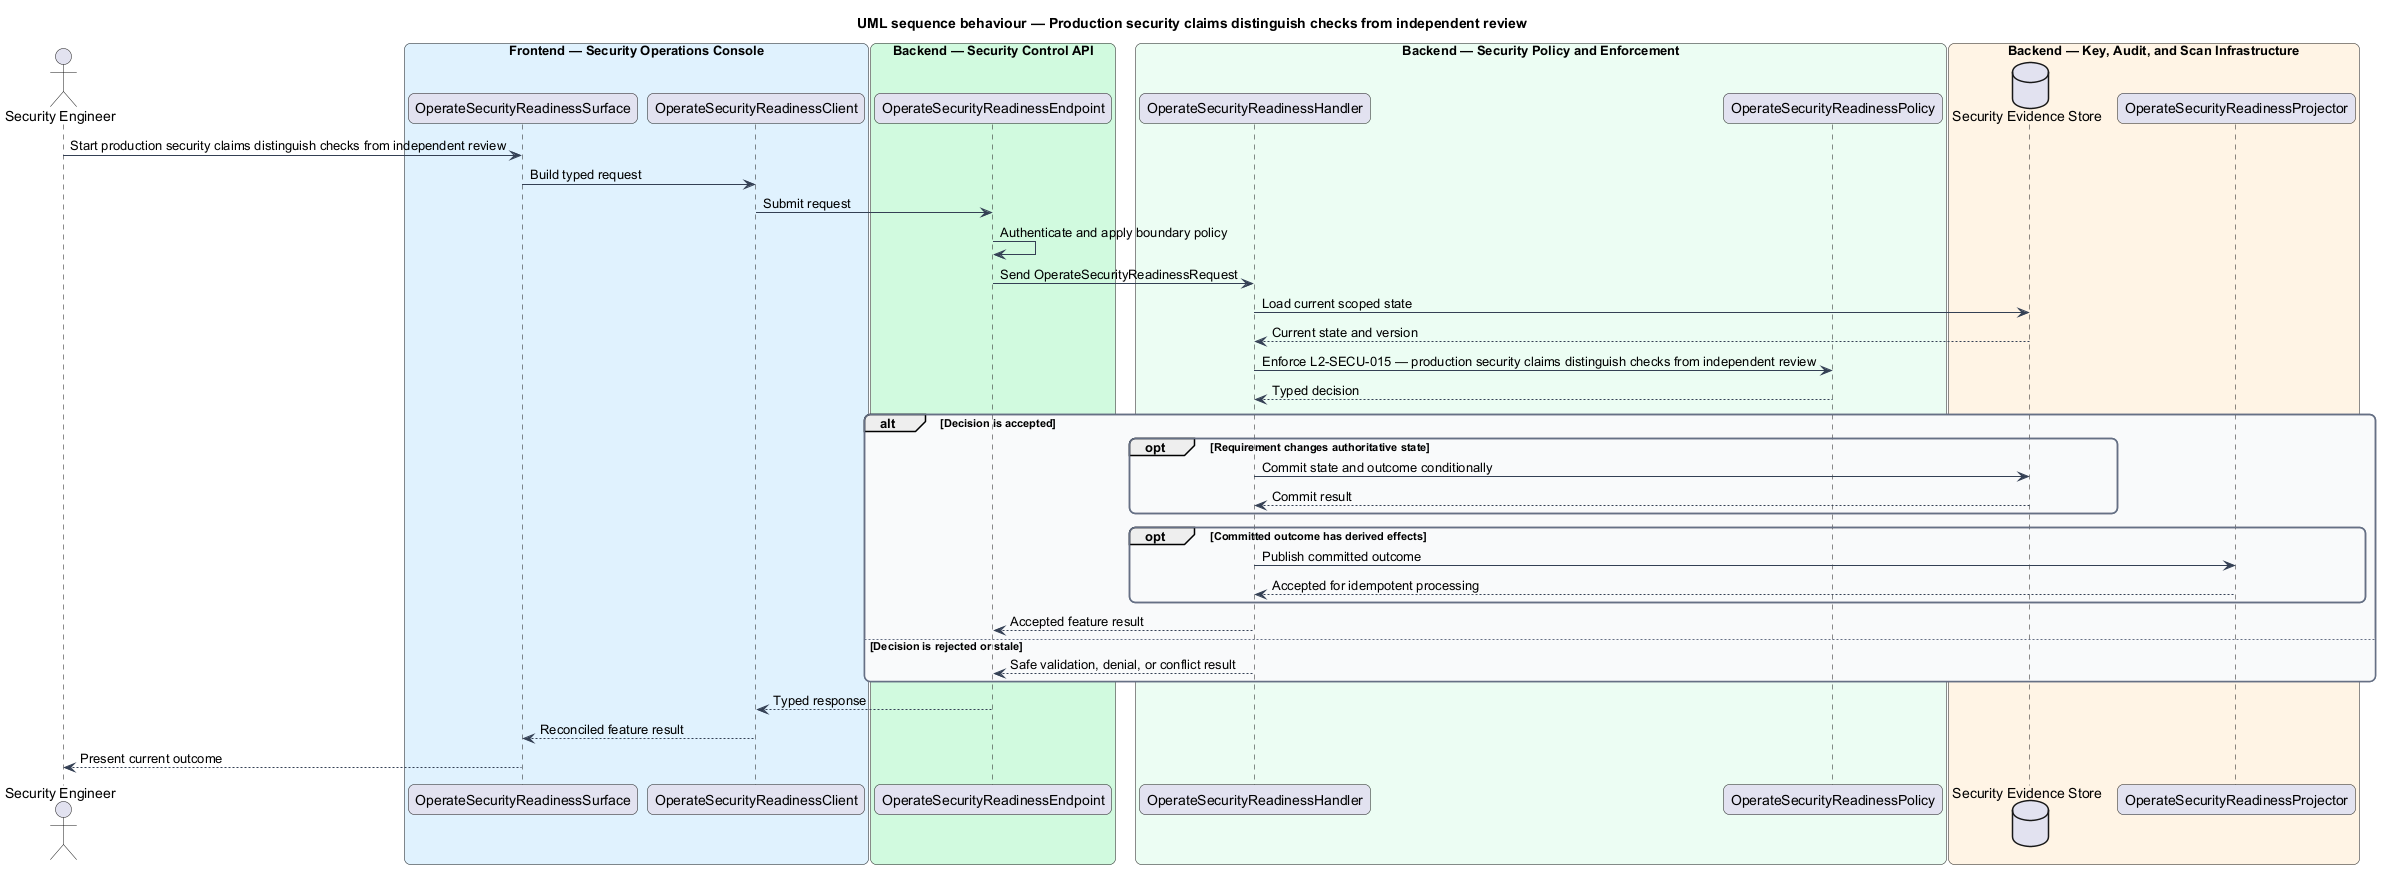

The diagram above was rendered by PlantUML. Its source (embedded in the PNG):
@startuml
title UML sequence behaviour — Production security claims distinguish checks from independent review
skinparam backgroundColor #FFFFFF
skinparam shadowing false
skinparam roundcorner 12
skinparam defaultFontName Arial
skinparam ArrowColor #344054
skinparam rectangle {
  BorderColor #344054
  FontColor #101828
}
skinparam package {
  BorderColor #667085
  FontColor #101828
  BackgroundColor #F9FAFB
}
actor "Security Engineer" as actor
box "Frontend — Security Operations Console" #E0F2FE
  participant "OperateSecurityReadinessSurface" as surface
  participant "OperateSecurityReadinessClient" as client
end box
box "Backend — Security Control API" #D1FADF
  participant "OperateSecurityReadinessEndpoint" as endpoint
end box
box "Backend — Security Policy and Enforcement" #ECFDF3
  participant "OperateSecurityReadinessHandler" as handler
  participant "OperateSecurityReadinessPolicy" as policy
end box
box "Backend — Key, Audit, and Scan Infrastructure" #FFF4E5
  database "Security Evidence Store" as store
  participant "OperateSecurityReadinessProjector" as projector
end box

actor -> surface : Start production security claims distinguish checks from independent review
surface -> client : Build typed request
client -> endpoint : Submit request
endpoint -> endpoint : Authenticate and apply boundary policy
endpoint -> handler : Send OperateSecurityReadinessRequest
handler -> store : Load current scoped state
store --> handler : Current state and version
handler -> policy : Enforce L2-SECU-015 — production security claims distinguish checks from independent review
policy --> handler : Typed decision
alt Decision is accepted
  opt Requirement changes authoritative state
    handler -> store : Commit state and outcome conditionally
    store --> handler : Commit result
  end
  opt Committed outcome has derived effects
    handler -> projector : Publish committed outcome
    projector --> handler : Accepted for idempotent processing
  end
  handler --> endpoint : Accepted feature result
else Decision is rejected or stale
  handler --> endpoint : Safe validation, denial, or conflict result
end
endpoint --> client : Typed response
client --> surface : Reconciled feature result
surface --> actor : Present current outcome
@enduml